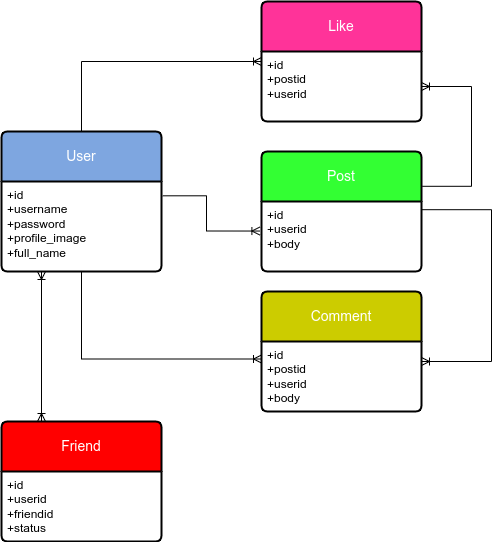

The diagram above was exported from draw.io. Its source (the exported page's mxGraphModel, read from the mxfile embedded in the PNG):
<mxGraphModel dx="1687" dy="838" grid="1" gridSize="10" guides="1" tooltips="1" connect="1" arrows="1" fold="1" page="1" pageScale="1" pageWidth="850" pageHeight="1100" math="0" shadow="0">
  <root>
    <mxCell id="0" />
    <mxCell id="1" parent="0" />
    <mxCell id="rDcmO8Y-ZFT7WjHUYkE0-1" value="User" style="swimlane;childLayout=stackLayout;horizontal=1;startSize=50;horizontalStack=0;rounded=1;fontSize=14;fontStyle=0;strokeWidth=2;resizeParent=0;resizeLast=1;shadow=0;dashed=0;align=center;arcSize=4;whiteSpace=wrap;html=1;swimlaneFillColor=none;swimlaneLine=1;glass=0;fillColor=#7EA6E0;strokeColor=#000000;fontColor=#FFFFFF;" vertex="1" parent="1">
      <mxGeometry x="190" y="290" width="160" height="140" as="geometry">
        <mxRectangle x="340" y="340" width="70" height="50" as="alternateBounds" />
      </mxGeometry>
    </mxCell>
    <mxCell id="rDcmO8Y-ZFT7WjHUYkE0-2" value="+id&lt;br&gt;+username&lt;br&gt;+password&lt;br&gt;+profile_image&lt;br&gt;+full_name" style="align=left;strokeColor=none;fillColor=none;spacingLeft=4;fontSize=12;verticalAlign=top;resizable=0;rotatable=0;part=1;html=1;" vertex="1" parent="rDcmO8Y-ZFT7WjHUYkE0-1">
      <mxGeometry y="50" width="160" height="90" as="geometry" />
    </mxCell>
    <mxCell id="rDcmO8Y-ZFT7WjHUYkE0-7" value="Post" style="swimlane;childLayout=stackLayout;horizontal=1;startSize=50;horizontalStack=0;rounded=1;fontSize=14;fontStyle=0;strokeWidth=2;resizeParent=0;resizeLast=1;shadow=0;dashed=0;align=center;arcSize=4;whiteSpace=wrap;html=1;fillColor=#33FF33;fontColor=#FFFFFF;" vertex="1" parent="1">
      <mxGeometry x="450" y="310" width="160" height="120" as="geometry" />
    </mxCell>
    <mxCell id="rDcmO8Y-ZFT7WjHUYkE0-8" value="+id&lt;br&gt;+userid&lt;br&gt;+body" style="align=left;strokeColor=none;fillColor=none;spacingLeft=4;fontSize=12;verticalAlign=top;resizable=0;rotatable=0;part=1;html=1;" vertex="1" parent="rDcmO8Y-ZFT7WjHUYkE0-7">
      <mxGeometry y="50" width="160" height="70" as="geometry" />
    </mxCell>
    <mxCell id="rDcmO8Y-ZFT7WjHUYkE0-9" value="Comment" style="swimlane;childLayout=stackLayout;horizontal=1;startSize=50;horizontalStack=0;rounded=1;fontSize=14;fontStyle=0;strokeWidth=2;resizeParent=0;resizeLast=1;shadow=0;dashed=0;align=center;arcSize=4;whiteSpace=wrap;html=1;fillColor=#CCCC00;fontColor=#FFFFFF;" vertex="1" parent="1">
      <mxGeometry x="450" y="450" width="160" height="120" as="geometry" />
    </mxCell>
    <mxCell id="rDcmO8Y-ZFT7WjHUYkE0-10" value="+id&lt;br&gt;+postid&lt;br&gt;+userid&lt;br&gt;+body" style="align=left;strokeColor=none;fillColor=none;spacingLeft=4;fontSize=12;verticalAlign=top;resizable=0;rotatable=0;part=1;html=1;" vertex="1" parent="rDcmO8Y-ZFT7WjHUYkE0-9">
      <mxGeometry y="50" width="160" height="70" as="geometry" />
    </mxCell>
    <mxCell id="rDcmO8Y-ZFT7WjHUYkE0-20" style="edgeStyle=orthogonalEdgeStyle;rounded=0;orthogonalLoop=1;jettySize=auto;html=1;exitX=0;exitY=0.5;exitDx=0;exitDy=0;entryX=0.5;entryY=0;entryDx=0;entryDy=0;startArrow=ERoneToMany;startFill=0;endArrow=none;endFill=0;" edge="1" parent="1" source="rDcmO8Y-ZFT7WjHUYkE0-11" target="rDcmO8Y-ZFT7WjHUYkE0-1">
      <mxGeometry relative="1" as="geometry" />
    </mxCell>
    <mxCell id="rDcmO8Y-ZFT7WjHUYkE0-11" value="Like" style="swimlane;childLayout=stackLayout;horizontal=1;startSize=50;horizontalStack=0;rounded=1;fontSize=14;fontStyle=0;strokeWidth=2;resizeParent=0;resizeLast=1;shadow=0;dashed=0;align=center;arcSize=4;whiteSpace=wrap;html=1;fillColor=#FF3399;fontColor=#FFFFFF;" vertex="1" parent="1">
      <mxGeometry x="450" y="160" width="160" height="120" as="geometry" />
    </mxCell>
    <mxCell id="rDcmO8Y-ZFT7WjHUYkE0-12" value="+id&lt;br&gt;+postid&lt;br&gt;+userid" style="align=left;strokeColor=none;fillColor=none;spacingLeft=4;fontSize=12;verticalAlign=top;resizable=0;rotatable=0;part=1;html=1;" vertex="1" parent="rDcmO8Y-ZFT7WjHUYkE0-11">
      <mxGeometry y="50" width="160" height="70" as="geometry" />
    </mxCell>
    <mxCell id="rDcmO8Y-ZFT7WjHUYkE0-23" style="edgeStyle=orthogonalEdgeStyle;rounded=0;orthogonalLoop=1;jettySize=auto;html=1;exitX=0.25;exitY=0;exitDx=0;exitDy=0;entryX=0.25;entryY=1;entryDx=0;entryDy=0;endArrow=ERoneToMany;endFill=0;startArrow=ERoneToMany;startFill=0;" edge="1" parent="1" source="rDcmO8Y-ZFT7WjHUYkE0-13" target="rDcmO8Y-ZFT7WjHUYkE0-2">
      <mxGeometry relative="1" as="geometry" />
    </mxCell>
    <mxCell id="rDcmO8Y-ZFT7WjHUYkE0-13" value="Friend" style="swimlane;childLayout=stackLayout;horizontal=1;startSize=50;horizontalStack=0;rounded=1;fontSize=14;fontStyle=0;strokeWidth=2;resizeParent=0;resizeLast=1;shadow=0;dashed=0;align=center;arcSize=4;whiteSpace=wrap;html=1;fillColor=#FF0000;fontColor=#FFFFFF;" vertex="1" parent="1">
      <mxGeometry x="190" y="580" width="160" height="120" as="geometry" />
    </mxCell>
    <mxCell id="rDcmO8Y-ZFT7WjHUYkE0-14" value="+id&lt;br&gt;+userid&lt;br&gt;+friendid&lt;br&gt;+status" style="align=left;strokeColor=none;fillColor=none;spacingLeft=4;fontSize=12;verticalAlign=top;resizable=0;rotatable=0;part=1;html=1;" vertex="1" parent="rDcmO8Y-ZFT7WjHUYkE0-13">
      <mxGeometry y="50" width="160" height="70" as="geometry" />
    </mxCell>
    <mxCell id="rDcmO8Y-ZFT7WjHUYkE0-15" style="orthogonalLoop=1;jettySize=auto;html=1;entryX=1.008;entryY=0.159;entryDx=0;entryDy=0;entryPerimeter=0;rounded=0;edgeStyle=orthogonalEdgeStyle;shadow=0;exitX=-0.01;exitY=0.422;exitDx=0;exitDy=0;exitPerimeter=0;startArrow=ERoneToMany;startFill=0;endArrow=none;endFill=0;" edge="1" parent="1" source="rDcmO8Y-ZFT7WjHUYkE0-8" target="rDcmO8Y-ZFT7WjHUYkE0-2">
      <mxGeometry relative="1" as="geometry">
        <mxPoint x="420" y="420" as="sourcePoint" />
        <Array as="points">
          <mxPoint x="395" y="390" />
          <mxPoint x="395" y="354" />
        </Array>
      </mxGeometry>
    </mxCell>
    <mxCell id="rDcmO8Y-ZFT7WjHUYkE0-17" style="edgeStyle=orthogonalEdgeStyle;rounded=0;orthogonalLoop=1;jettySize=auto;html=1;startArrow=ERoneToMany;startFill=0;endArrow=none;endFill=0;entryX=1;entryY=0.117;entryDx=0;entryDy=0;entryPerimeter=0;" edge="1" parent="1" source="rDcmO8Y-ZFT7WjHUYkE0-10" target="rDcmO8Y-ZFT7WjHUYkE0-8">
      <mxGeometry relative="1" as="geometry">
        <mxPoint x="620" y="370" as="targetPoint" />
        <Array as="points">
          <mxPoint x="680" y="520" />
          <mxPoint x="680" y="368" />
          <mxPoint x="610" y="368" />
        </Array>
      </mxGeometry>
    </mxCell>
    <mxCell id="rDcmO8Y-ZFT7WjHUYkE0-18" style="edgeStyle=orthogonalEdgeStyle;rounded=0;orthogonalLoop=1;jettySize=auto;html=1;entryX=1.005;entryY=0.29;entryDx=0;entryDy=0;entryPerimeter=0;startArrow=ERoneToMany;startFill=0;endArrow=none;endFill=0;" edge="1" parent="1" source="rDcmO8Y-ZFT7WjHUYkE0-12" target="rDcmO8Y-ZFT7WjHUYkE0-7">
      <mxGeometry relative="1" as="geometry">
        <mxPoint x="660" y="340" as="targetPoint" />
        <Array as="points">
          <mxPoint x="660" y="245" />
          <mxPoint x="660" y="345" />
        </Array>
      </mxGeometry>
    </mxCell>
    <mxCell id="rDcmO8Y-ZFT7WjHUYkE0-19" style="edgeStyle=orthogonalEdgeStyle;rounded=0;orthogonalLoop=1;jettySize=auto;html=1;exitX=0;exitY=0.25;exitDx=0;exitDy=0;entryX=0.5;entryY=1;entryDx=0;entryDy=0;endArrow=none;endFill=0;startArrow=ERoneToMany;startFill=0;" edge="1" parent="1" source="rDcmO8Y-ZFT7WjHUYkE0-10" target="rDcmO8Y-ZFT7WjHUYkE0-2">
      <mxGeometry relative="1" as="geometry" />
    </mxCell>
  </root>
</mxGraphModel>